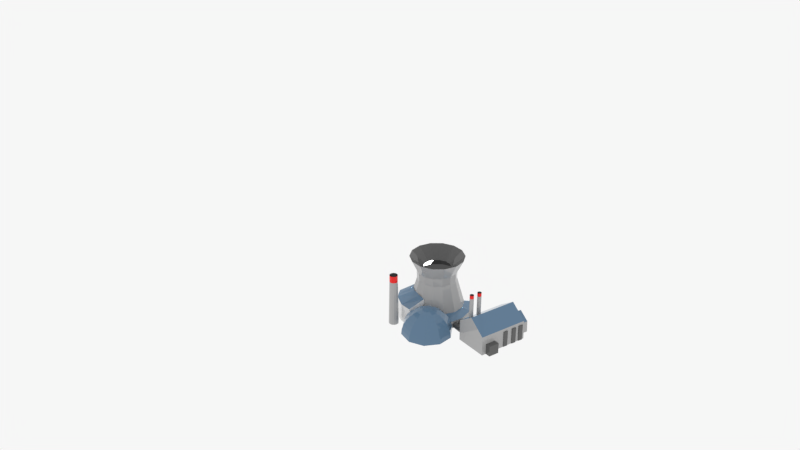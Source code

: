 # Source: Nuclear_Plant.blend  (saved by Blender 2.79.0; exported with 4.5.12 LTS)
import bpy
from mathutils import Matrix  # noqa: F401  (used for matrix-valued properties, if any)

bpy.ops.wm.read_factory_settings(use_empty=True)
scene = bpy.context.scene
scene.name = 'Scene'

# ---- collections
col_collection_1 = bpy.data.collections.new('Collection 1'); scene.collection.children.link(col_collection_1)

# ---- materials (node trees are filled in below, after node groups)
mat_material = bpy.data.materials.new('Material')
mat_material.alpha_threshold = 0.0
mat_material.roughness = 0.5
mat_material.line_color = (0.0, 0.0, 0.0, 1.0)
mat_material_004 = bpy.data.materials.new('Material.004')
mat_material_004.alpha_threshold = 0.0
mat_material_004.roughness = 0.5
mat_material_001 = bpy.data.materials.new('Material.001')
mat_material_001.alpha_threshold = 0.0
mat_material_001.roughness = 0.5
mat_material_003 = bpy.data.materials.new('Material.003')
mat_material_003.alpha_threshold = 0.0
mat_material_003.roughness = 0.5
mat_material_002 = bpy.data.materials.new('Material.002')
mat_material_002.alpha_threshold = 0.0
mat_material_002.roughness = 0.5
mat_material_005 = bpy.data.materials.new('Material.005')
mat_material_005.alpha_threshold = 0.0
mat_material_005.roughness = 0.5

# ---- material node trees
mat_material.use_nodes = True; mat_material.node_tree.nodes.clear()
_N = mat_material.node_tree.nodes; _L = mat_material.node_tree.links
n0 = _N.new('ShaderNodeOutputMaterial'); n0.name = 'Material Output'; n0.location = (300, 300)
n1 = _N.new('ShaderNodeBsdfPrincipled'); n1.name = 'Principled BSDF'; n1.location = (10, 300)
n1.width = 150
n1.subsurface_method = 'BURLEY'
n1.inputs[0].default_value = (0.3844, 0.3844, 0.3844, 1.0)
n1.inputs[2].default_value = 0.0
n1.inputs[3].default_value = 1.45
n1.inputs[9].default_value = (1.0, 1.0, 1.0)
_L.new(n1.outputs[0], n0.inputs[0])
n0.is_active_output = True
mat_material_004.use_nodes = True; mat_material_004.node_tree.nodes.clear()
_N = mat_material_004.node_tree.nodes; _L = mat_material_004.node_tree.links
n0 = _N.new('ShaderNodeOutputMaterial'); n0.name = 'Material Output'; n0.location = (300, 300)
n1 = _N.new('ShaderNodeBsdfPrincipled'); n1.name = 'Principled BSDF'; n1.location = (10, 300)
n1.width = 150
n1.subsurface_method = 'BURLEY'
n1.inputs[0].default_value = (0.8, 0.001791, 0.0, 1.0)
n1.inputs[2].default_value = 0.0
n1.inputs[3].default_value = 1.45
n1.inputs[9].default_value = (1.0, 1.0, 1.0)
_L.new(n1.outputs[0], n0.inputs[0])
n0.is_active_output = True
mat_material_001.use_nodes = True; mat_material_001.node_tree.nodes.clear()
_N = mat_material_001.node_tree.nodes; _L = mat_material_001.node_tree.links
n0 = _N.new('ShaderNodeOutputMaterial'); n0.name = 'Material Output'; n0.location = (300, 300)
n1 = _N.new('ShaderNodeBsdfPrincipled'); n1.name = 'Principled BSDF'; n1.location = (10, 300)
n1.width = 150
n1.subsurface_method = 'BURLEY'
n1.inputs[0].default_value = (0.0, 0.0, 0.0, 1.0)
n1.inputs[2].default_value = 0.0
n1.inputs[3].default_value = 1.45
n1.inputs[9].default_value = (1.0, 1.0, 1.0)
_L.new(n1.outputs[0], n0.inputs[0])
n0.is_active_output = True
mat_material_003.use_nodes = True; mat_material_003.node_tree.nodes.clear()
_N = mat_material_003.node_tree.nodes; _L = mat_material_003.node_tree.links
n0 = _N.new('ShaderNodeOutputMaterial'); n0.name = 'Material Output'; n0.location = (300, 300)
n1 = _N.new('ShaderNodeBsdfPrincipled'); n1.name = 'Principled BSDF'; n1.location = (10, 300)
n1.width = 150
n1.subsurface_method = 'BURLEY'
n1.inputs[0].default_value = (0.09869, 0.1832, 0.2854, 1.0)
n1.inputs[2].default_value = 0.0
n1.inputs[3].default_value = 1.45
n1.inputs[9].default_value = (1.0, 1.0, 1.0)
_L.new(n1.outputs[0], n0.inputs[0])
n0.is_active_output = True
mat_material_002.use_nodes = True; mat_material_002.node_tree.nodes.clear()
_N = mat_material_002.node_tree.nodes; _L = mat_material_002.node_tree.links
n0 = _N.new('ShaderNodeOutputMaterial'); n0.name = 'Material Output'; n0.location = (300, 300)
n1 = _N.new('ShaderNodeBsdfPrincipled'); n1.name = 'Principled BSDF'; n1.location = (10, 300)
n1.width = 150
n1.subsurface_method = 'BURLEY'
n1.inputs[0].default_value = (0.08736, 0.08736, 0.08736, 1.0)
n1.inputs[2].default_value = 0.0
n1.inputs[3].default_value = 1.45
n1.inputs[9].default_value = (1.0, 1.0, 1.0)
_L.new(n1.outputs[0], n0.inputs[0])
n0.is_active_output = True
mat_material_005.use_nodes = True; mat_material_005.node_tree.nodes.clear()
_N = mat_material_005.node_tree.nodes; _L = mat_material_005.node_tree.links
n0 = _N.new('ShaderNodeOutputMaterial'); n0.name = 'Material Output'; n0.location = (300, 300)
n1 = _N.new('ShaderNodeBsdfPrincipled'); n1.name = 'Principled BSDF'; n1.location = (10, 300)
n1.width = 150
n1.subsurface_method = 'BURLEY'
n1.inputs[2].default_value = 0.0
n1.inputs[3].default_value = 1.45
n1.inputs[9].default_value = (1.0, 1.0, 1.0)
_L.new(n1.outputs[0], n0.inputs[0])
n0.is_active_output = True

# ---- world
world_world = bpy.data.worlds.new('World'); scene.world = world_world
world_world.color = (0.9258, 0.9258, 0.9258)
world_world.use_sun_shadow = False
world_world.sun_shadow_jitter_overblur = 0.0
world_world.cycles.sampling_method = 'MANUAL'

# ---- cameras
cam_camera = bpy.data.cameras.new('Camera')
cam_camera.clip_end = 100.0
cam_camera.lens = 35.0
cam_camera.sensor_width = 32.0
cam_camera.sensor_height = 18.0
cam_camera.ortho_scale = 7.314
cam_camera.dof.focus_distance = 0.0

# ---- lights
light_lamp = bpy.data.lights.new('Lamp', 'POINT')
light_lamp.transmission_factor = 0.0
light_lamp.cutoff_distance = 30.0
light_lamp.energy = 100.0
light_lamp.shadow_buffer_clip_start = 1.001
light_lamp.shadow_soft_size = 0.1
light_lamp.shadow_maximum_resolution = 0.006
light_lamp.use_absolute_resolution = True

# ---- meshes
me_cylinder_007 = bpy.data.meshes.new('Cylinder.007')
me_cylinder_007.from_pydata([(0.0, 1.0, -1.0), (2.047e-09, 1.206, 1.0), (0.5, 0.866, -1.0), (0.603, 1.045, 1.0), (0.866, 0.5, -1.0), (1.045, 0.603, 1.0), (1.0, -4.371e-08, -1.0), (1.206, -2.406e-08, 1.0), (0.866, -0.5, -1.0), (1.045, -0.603, 1.0), (0.5, -0.866, -1.0), (0.603, -1.045, 1.0), (1.51e-07, -1.0, -1.0), (1.842e-07, -1.206, 1.0), (-0.5, -0.866, -1.0), (-0.603, -1.045, 1.0), (-0.866, -0.5, -1.0), (-1.045, -0.603, 1.0), (-1.0, -4.649e-07, -1.0), (-1.206, -5.321e-07, 1.0), (-0.866, 0.5, -1.0), (-1.045, 0.603, 1.0), (-0.5, 0.866, -1.0), (-0.603, 1.045, 1.0), (-1.546e-08, -0.5566, -0.6516), (-0.2783, -0.482, -0.6516), (-0.482, -0.2783, -0.6516), (-0.5566, -1.922e-07, -0.6516), (-0.482, 0.2783, -0.6516), (-0.2783, 0.482, -0.6516), (-9.95e-08, 0.5566, -0.6516), (0.2783, 0.482, -0.6516), (0.482, 0.2783, -0.6516), (0.5566, 4.227e-08, -0.6516), (0.482, -0.2783, -0.6516), (0.2783, -0.482, -0.6516), (0.0, 1.0, -0.7389), (0.5, 0.866, -0.7389), (0.866, 0.5, -0.7389), (1.0, -4.371e-08, -0.7389), (0.866, -0.5, -0.7389), (0.5, -0.866, -0.7389), (1.51e-07, -1.0, -0.7389), (-0.5, -0.866, -0.7389), (-0.866, -0.5, -0.7389), (-1.0, -4.649e-07, -0.7389), (-0.866, 0.5, -0.7389), (-0.5, 0.866, -0.7389)], [], [(36, 1, 3, 37), (37, 3, 5, 38), (38, 5, 7, 39), (39, 7, 9, 40), (40, 9, 11, 41), (41, 11, 13, 42), (42, 13, 15, 43), (43, 15, 17, 44), (44, 17, 19, 45), (45, 19, 21, 46), (3, 1, 23, 21, 19, 17, 15, 13, 11, 9, 7, 5), (46, 21, 23, 47), (47, 23, 1, 36), (10, 12, 30, 29), (24, 25, 26, 27, 28, 29, 30, 31, 32, 33, 34, 35), (8, 10, 29, 28), (6, 8, 28, 27), (22, 0, 24, 35), (0, 2, 25, 24), (4, 6, 27, 26), (20, 22, 35, 34), (2, 4, 26, 25), (18, 20, 34, 33), (16, 18, 33, 32), (14, 16, 32, 31), (12, 14, 31, 30), (22, 47, 36, 0), (20, 46, 47, 22), (18, 45, 46, 20), (16, 44, 45, 18), (14, 43, 44, 16), (12, 42, 43, 14), (10, 41, 42, 12), (8, 40, 41, 10), (6, 39, 40, 8), (4, 38, 39, 6), (2, 37, 38, 4), (0, 36, 37, 2)])
me_cylinder_007.polygons.foreach_set('material_index', [0, 0, 0, 0, 0, 0, 0, 0, 0, 0, 0, 0, 0, 2, 0, 2, 2, 2, 2, 2, 2, 2, 2, 2, 2, 2, 1, 1, 1, 1, 1, 1, 1, 1, 1, 1, 1, 1])
me_cylinder_007.materials.append(mat_material)
me_cylinder_007.materials.append(mat_material_004)
me_cylinder_007.materials.append(mat_material_001)
me_cylinder_007.use_remesh_preserve_volume = False
me_cylinder_007.use_remesh_preserve_attributes = False
me_cylinder_007.use_mirror_vertex_groups = False
me_cylinder_007.update()
me_cylinder_005 = bpy.data.meshes.new('Cylinder.005')
me_cylinder_005.from_pydata([(0.0, 1.0, -1.0), (0.0, 1.0, 1.0), (0.5, 0.866, -1.0), (0.5, 0.866, 1.0), (0.866, 0.5, -1.0), (0.866, 0.5, 1.0), (1.0, -4.371e-08, -1.0), (1.0, -4.371e-08, 1.0), (0.866, -0.5, -1.0), (0.866, -0.5, 1.0), (0.5, -0.866, -1.0), (0.5, -0.866, 1.0), (1.51e-07, -1.0, -1.0), (1.51e-07, -1.0, 1.0), (-0.5, -0.866, -1.0), (-0.5, -0.866, 1.0), (-0.866, -0.5, -1.0), (-0.866, -0.5, 1.0), (-1.0, -4.649e-07, -1.0), (-1.0, -4.649e-07, 1.0), (-0.866, 0.5, -1.0), (-0.866, 0.5, 1.0), (-0.5, 0.866, -1.0), (-0.5, 0.866, 1.0), (-1.546e-08, -0.5566, -0.6516), (-0.2783, -0.482, -0.6516), (-0.482, -0.2783, -0.6516), (-0.5566, -1.922e-07, -0.6516), (-0.482, 0.2783, -0.6516), (-0.2783, 0.482, -0.6516), (-9.95e-08, 0.5566, -0.6516), (0.2783, 0.482, -0.6516), (0.482, 0.2783, -0.6516), (0.5566, 4.227e-08, -0.6516), (0.482, -0.2783, -0.6516), (0.2783, -0.482, -0.6516), (0.0, 1.0, -0.7389), (0.5, 0.866, -0.7389), (0.866, 0.5, -0.7389), (1.0, -4.371e-08, -0.7389), (0.866, -0.5, -0.7389), (0.5, -0.866, -0.7389), (1.51e-07, -1.0, -0.7389), (-0.5, -0.866, -0.7389), (-0.866, -0.5, -0.7389), (-1.0, -4.649e-07, -0.7389), (-0.866, 0.5, -0.7389), (-0.5, 0.866, -0.7389)], [], [(36, 1, 3, 37), (37, 3, 5, 38), (38, 5, 7, 39), (39, 7, 9, 40), (40, 9, 11, 41), (41, 11, 13, 42), (42, 13, 15, 43), (43, 15, 17, 44), (44, 17, 19, 45), (45, 19, 21, 46), (3, 1, 23, 21, 19, 17, 15, 13, 11, 9, 7, 5), (46, 21, 23, 47), (47, 23, 1, 36), (10, 12, 30, 29), (24, 25, 26, 27, 28, 29, 30, 31, 32, 33, 34, 35), (8, 10, 29, 28), (6, 8, 28, 27), (22, 0, 24, 35), (0, 2, 25, 24), (4, 6, 27, 26), (20, 22, 35, 34), (2, 4, 26, 25), (18, 20, 34, 33), (16, 18, 33, 32), (14, 16, 32, 31), (12, 14, 31, 30), (22, 47, 36, 0), (20, 46, 47, 22), (18, 45, 46, 20), (16, 44, 45, 18), (14, 43, 44, 16), (12, 42, 43, 14), (10, 41, 42, 12), (8, 40, 41, 10), (6, 39, 40, 8), (4, 38, 39, 6), (2, 37, 38, 4), (0, 36, 37, 2)])
me_cylinder_005.polygons.foreach_set('material_index', [0, 0, 0, 0, 0, 0, 0, 0, 0, 0, 0, 0, 0, 2, 0, 2, 2, 2, 2, 2, 2, 2, 2, 2, 2, 2, 1, 1, 1, 1, 1, 1, 1, 1, 1, 1, 1, 1])
me_cylinder_005.materials.append(mat_material)
me_cylinder_005.materials.append(mat_material_004)
me_cylinder_005.materials.append(mat_material_001)
me_cylinder_005.use_remesh_preserve_volume = False
me_cylinder_005.use_remesh_preserve_attributes = False
me_cylinder_005.use_mirror_vertex_groups = False
me_cylinder_005.update()
me_cylinder_008 = bpy.data.meshes.new('Cylinder.008')
me_cylinder_008.from_pydata([(-0.2288, 1.334, -1.0), (-0.2288, 1.334, 1.0), (1.255, 0.08343, -1.0), (1.255, 0.08343, 1.0), (0.5938, -0.8138, -1.009), (0.5938, -0.8138, 0.9907), (-0.5817, -0.8138, -1.009), (-0.5817, -0.8138, 0.9907), (-0.9511, 0.309, -1.0), (-0.9511, 0.309, 1.0)], [], [(0, 1, 3, 2), (2, 3, 5, 4), (4, 5, 7, 6), (3, 1, 9, 7, 5), (6, 7, 9, 8), (8, 9, 1, 0), (0, 2, 4, 6, 8)])
me_cylinder_008.polygons.foreach_set('material_index', [0, 0, 1, 0, 1, 0, 0])
me_cylinder_008.materials.append(mat_material)
me_cylinder_008.materials.append(mat_material_003)
me_cylinder_008.use_remesh_preserve_volume = False
me_cylinder_008.use_remesh_preserve_attributes = False
me_cylinder_008.use_mirror_vertex_groups = False
me_cylinder_008.update()
me_cube_009 = bpy.data.meshes.new('Cube.009')
me_cube_009.from_pydata([(-1.0, -1.0, -1.0), (-1.0, -1.0, 1.0), (-1.0, 1.0, -1.0), (-1.0, 1.0, 1.0), (1.0, -1.0, -1.0), (1.0, -1.0, 1.0), (1.0, 1.0, -1.0), (1.0, 1.0, 1.0)], [], [(0, 1, 3, 2), (2, 3, 7, 6), (6, 7, 5, 4), (4, 5, 1, 0), (2, 6, 4, 0), (7, 3, 1, 5)])
me_cube_009.materials.append(mat_material_002)
me_cube_009.use_remesh_preserve_volume = False
me_cube_009.use_remesh_preserve_attributes = False
me_cube_009.use_mirror_vertex_groups = False
me_cube_009.update()
me_cube_008 = bpy.data.meshes.new('Cube.008')
me_cube_008.from_pydata([(-1.0, -1.0, -1.0), (-1.0, -1.0, 1.0), (-1.0, 1.0, -1.0), (-1.0, 1.0, 1.0), (1.0, -1.0, -1.0), (1.0, -1.0, 1.0), (1.0, 1.0, -1.0), (1.0, 1.0, 1.0)], [], [(0, 1, 3, 2), (2, 3, 7, 6), (6, 7, 5, 4), (4, 5, 1, 0), (2, 6, 4, 0), (7, 3, 1, 5)])
me_cube_008.materials.append(mat_material_002)
me_cube_008.use_remesh_preserve_volume = False
me_cube_008.use_remesh_preserve_attributes = False
me_cube_008.use_mirror_vertex_groups = False
me_cube_008.update()
me_cube_007 = bpy.data.meshes.new('Cube.007')
me_cube_007.from_pydata([(-1.0, -1.0, -1.0), (-1.0, -1.0, 1.0), (-1.0, 1.0, -1.0), (-1.0, 1.0, 1.0), (1.0, -1.0, -1.0), (1.0, -1.0, 1.0), (1.0, 1.0, -1.0), (1.0, 1.0, 1.0)], [], [(0, 1, 3, 2), (2, 3, 7, 6), (6, 7, 5, 4), (4, 5, 1, 0), (2, 6, 4, 0), (7, 3, 1, 5)])
me_cube_007.materials.append(mat_material_002)
me_cube_007.use_remesh_preserve_volume = False
me_cube_007.use_remesh_preserve_attributes = False
me_cube_007.use_mirror_vertex_groups = False
me_cube_007.update()
me_cube_006 = bpy.data.meshes.new('Cube.006')
me_cube_006.from_pydata([(-1.0, -1.0, -1.0), (-1.0, -1.0, 1.0), (-1.0, 1.0, -1.0), (-1.0, 1.0, 1.0), (1.0, -1.0, -1.0), (1.0, -1.0, 1.0), (1.0, 1.0, -1.0), (1.0, 1.0, 1.0)], [], [(0, 1, 3, 2), (2, 3, 7, 6), (6, 7, 5, 4), (4, 5, 1, 0), (2, 6, 4, 0), (7, 3, 1, 5)])
me_cube_006.materials.append(mat_material_002)
me_cube_006.use_remesh_preserve_volume = False
me_cube_006.use_remesh_preserve_attributes = False
me_cube_006.use_mirror_vertex_groups = False
me_cube_006.update()
me_cube_005 = bpy.data.meshes.new('Cube.005')
me_cube_005.from_pydata([(-1.0, -1.0, -1.0), (-1.0, -1.0, 1.0), (-1.0, 1.0, -1.0), (-1.0, 1.0, 1.0), (1.0, -1.0, -1.0), (1.0, -1.0, 1.0), (1.0, 1.0, -1.0), (1.0, 1.0, 1.0)], [], [(0, 1, 3, 2), (2, 3, 7, 6), (6, 7, 5, 4), (4, 5, 1, 0), (2, 6, 4, 0), (7, 3, 1, 5)])
me_cube_005.materials.append(mat_material_002)
me_cube_005.use_remesh_preserve_volume = False
me_cube_005.use_remesh_preserve_attributes = False
me_cube_005.use_mirror_vertex_groups = False
me_cube_005.update()
me_cube_004 = bpy.data.meshes.new('Cube.004')
me_cube_004.from_pydata([(-1.0, -1.0, -1.0), (-1.0, -1.0, 1.0), (-1.0, 1.0, -1.0), (-1.0, 1.0, 1.0), (1.0, -1.0, -1.0), (1.0, -1.0, 1.0), (1.0, 1.0, -1.0), (1.0, 1.0, 1.0)], [], [(0, 1, 3, 2), (2, 3, 7, 6), (6, 7, 5, 4), (4, 5, 1, 0), (2, 6, 4, 0), (7, 3, 1, 5)])
me_cube_004.materials.append(mat_material_002)
me_cube_004.use_remesh_preserve_volume = False
me_cube_004.use_remesh_preserve_attributes = False
me_cube_004.use_mirror_vertex_groups = False
me_cube_004.update()
me_cube_003 = bpy.data.meshes.new('Cube.003')
me_cube_003.from_pydata([(-1.0, -1.0, -1.0), (-1.0, -1.0, 1.0), (-1.0, 1.0, -1.0), (-1.0, 1.0, 1.0), (1.0, -1.0, -1.0), (1.0, -1.0, 1.0), (1.0, 1.0, -1.0), (1.0, 1.0, 1.0)], [], [(0, 1, 3, 2), (2, 3, 7, 6), (6, 7, 5, 4), (4, 5, 1, 0), (2, 6, 4, 0), (7, 3, 1, 5)])
me_cube_003.materials.append(mat_material_002)
me_cube_003.use_remesh_preserve_volume = False
me_cube_003.use_remesh_preserve_attributes = False
me_cube_003.use_mirror_vertex_groups = False
me_cube_003.update()
me_cylinder_004 = bpy.data.meshes.new('Cylinder.004')
me_cylinder_004.from_pydata([(0.0, 1.0, -1.0), (0.0, 1.0, 1.0), (0.5, 0.866, -1.0), (0.5, 0.866, 1.0), (0.866, 0.5, -1.0), (0.866, 0.5, 1.0), (1.0, -4.371e-08, -1.0), (1.0, -4.371e-08, 1.0), (0.866, -0.5, -1.0), (0.866, -0.5, 1.0), (0.5, -0.866, -1.0), (0.5, -0.866, 1.0), (1.51e-07, -1.0, -1.0), (1.51e-07, -1.0, 1.0), (-0.5, -0.866, -1.0), (-0.5, -0.866, 1.0), (-0.866, -0.5, -1.0), (-0.866, -0.5, 1.0), (-1.0, -4.649e-07, -1.0), (-1.0, -4.649e-07, 1.0), (-0.866, 0.5, -1.0), (-0.866, 0.5, 1.0), (-0.5, 0.866, -1.0), (-0.5, 0.866, 1.0), (-1.546e-08, -0.5566, -0.6516), (-0.2783, -0.482, -0.6516), (-0.482, -0.2783, -0.6516), (-0.5566, -1.922e-07, -0.6516), (-0.482, 0.2783, -0.6516), (-0.2783, 0.482, -0.6516), (-9.95e-08, 0.5566, -0.6516), (0.2783, 0.482, -0.6516), (0.482, 0.2783, -0.6516), (0.5566, 4.227e-08, -0.6516), (0.482, -0.2783, -0.6516), (0.2783, -0.482, -0.6516), (0.0, 1.0, -0.7389), (0.5, 0.866, -0.7389), (0.866, 0.5, -0.7389), (1.0, -4.371e-08, -0.7389), (0.866, -0.5, -0.7389), (0.5, -0.866, -0.7389), (1.51e-07, -1.0, -0.7389), (-0.5, -0.866, -0.7389), (-0.866, -0.5, -0.7389), (-1.0, -4.649e-07, -0.7389), (-0.866, 0.5, -0.7389), (-0.5, 0.866, -0.7389)], [], [(36, 1, 3, 37), (37, 3, 5, 38), (38, 5, 7, 39), (39, 7, 9, 40), (40, 9, 11, 41), (41, 11, 13, 42), (42, 13, 15, 43), (43, 15, 17, 44), (44, 17, 19, 45), (45, 19, 21, 46), (3, 1, 23, 21, 19, 17, 15, 13, 11, 9, 7, 5), (46, 21, 23, 47), (47, 23, 1, 36), (10, 12, 30, 29), (24, 25, 26, 27, 28, 29, 30, 31, 32, 33, 34, 35), (8, 10, 29, 28), (6, 8, 28, 27), (22, 0, 24, 35), (0, 2, 25, 24), (4, 6, 27, 26), (20, 22, 35, 34), (2, 4, 26, 25), (18, 20, 34, 33), (16, 18, 33, 32), (14, 16, 32, 31), (12, 14, 31, 30), (22, 47, 36, 0), (20, 46, 47, 22), (18, 45, 46, 20), (16, 44, 45, 18), (14, 43, 44, 16), (12, 42, 43, 14), (10, 41, 42, 12), (8, 40, 41, 10), (6, 39, 40, 8), (4, 38, 39, 6), (2, 37, 38, 4), (0, 36, 37, 2)])
me_cylinder_004.polygons.foreach_set('material_index', [0, 0, 0, 0, 0, 0, 0, 0, 0, 0, 0, 0, 0, 2, 0, 2, 2, 2, 2, 2, 2, 2, 2, 2, 2, 2, 1, 1, 1, 1, 1, 1, 1, 1, 1, 1, 1, 1])
me_cylinder_004.materials.append(mat_material)
me_cylinder_004.materials.append(mat_material_004)
me_cylinder_004.materials.append(mat_material_001)
me_cylinder_004.use_remesh_preserve_volume = False
me_cylinder_004.use_remesh_preserve_attributes = False
me_cylinder_004.use_mirror_vertex_groups = False
me_cylinder_004.update()
me_cylinder_003 = bpy.data.meshes.new('Cylinder.003')
me_cylinder_003.from_pydata([(-0.2288, 1.334, -1.0), (-0.2288, 1.334, 1.0), (1.255, 0.08343, -1.0), (1.255, 0.08343, 1.0), (0.5878, -0.809, -1.0), (0.5878, -0.809, 1.0), (-0.5878, -0.809, -1.0), (-0.5878, -0.809, 1.0), (-0.9511, 0.309, -1.0), (-0.9511, 0.309, 1.0)], [], [(0, 1, 3, 2), (2, 3, 5, 4), (4, 5, 7, 6), (3, 1, 9, 7, 5), (6, 7, 9, 8), (8, 9, 1, 0), (0, 2, 4, 6, 8)])
me_cylinder_003.polygons.foreach_set('material_index', [0, 0, 1, 0, 1, 0, 0])
me_cylinder_003.materials.append(mat_material)
me_cylinder_003.materials.append(mat_material_003)
me_cylinder_003.use_remesh_preserve_volume = False
me_cylinder_003.use_remesh_preserve_attributes = False
me_cylinder_003.use_mirror_vertex_groups = False
me_cylinder_003.update()
me_cylinder_002 = bpy.data.meshes.new('Cylinder.002')
me_cylinder_002.from_pydata([(0.0, 1.0, -1.0), (0.0, 1.0, 1.0), (0.5878, 0.809, -1.0), (0.5878, 0.809, 1.0), (0.9511, 0.309, -1.0), (0.9511, 0.309, 1.0), (0.9511, -0.309, -1.0), (0.9511, -0.309, 1.0), (0.5878, -0.809, -1.0), (0.5878, -0.809, 1.0), (-8.742e-08, -1.0, -1.0), (-8.742e-08, -1.0, 1.0), (-0.5878, -0.809, -1.0), (-0.5878, -0.809, 1.0), (-0.9511, -0.309, -1.0), (-0.9511, -0.309, 1.0), (-0.9511, 0.309, -1.0), (-0.9511, 0.309, 1.0), (-0.5878, 0.809, -1.0), (-0.5878, 0.809, 1.0)], [], [(0, 1, 3, 2), (2, 3, 5, 4), (4, 5, 7, 6), (6, 7, 9, 8), (8, 9, 11, 10), (10, 11, 13, 12), (12, 13, 15, 14), (14, 15, 17, 16), (3, 1, 19, 17, 15, 13, 11, 9, 7, 5), (16, 17, 19, 18), (18, 19, 1, 0), (0, 2, 4, 6, 8, 10, 12, 14, 16, 18)])
me_cylinder_002.materials.append(mat_material_002)
me_cylinder_002.use_remesh_preserve_volume = False
me_cylinder_002.use_remesh_preserve_attributes = False
me_cylinder_002.use_mirror_vertex_groups = False
me_cylinder_002.update()
me_cylinder_001 = bpy.data.meshes.new('Cylinder.001')
me_cylinder_001.from_pydata([(0.0, 1.0, -1.0), (0.0, 1.0, 1.0), (0.5878, 0.809, -1.0), (0.5878, 0.809, 1.0), (0.9511, 0.309, -1.0), (0.9511, 0.309, 1.0), (0.9511, -0.309, -1.0), (0.9511, -0.309, 1.0), (0.5878, -0.809, -1.0), (0.5878, -0.809, 1.0), (-8.742e-08, -1.0, -1.0), (-8.742e-08, -1.0, 1.0), (-0.5878, -0.809, -1.0), (-0.5878, -0.809, 1.0), (-0.9511, -0.309, -1.0), (-0.9511, -0.309, 1.0), (-0.9511, 0.309, -1.0), (-0.9511, 0.309, 1.0), (-0.5878, 0.809, -1.0), (-0.5878, 0.809, 1.0)], [], [(0, 1, 3, 2), (2, 3, 5, 4), (4, 5, 7, 6), (6, 7, 9, 8), (8, 9, 11, 10), (10, 11, 13, 12), (12, 13, 15, 14), (14, 15, 17, 16), (3, 1, 19, 17, 15, 13, 11, 9, 7, 5), (16, 17, 19, 18), (18, 19, 1, 0), (0, 2, 4, 6, 8, 10, 12, 14, 16, 18)])
me_cylinder_001.materials.append(mat_material_002)
me_cylinder_001.use_remesh_preserve_volume = False
me_cylinder_001.use_remesh_preserve_attributes = False
me_cylinder_001.use_mirror_vertex_groups = False
me_cylinder_001.update()
me_sphere = bpy.data.meshes.new('Sphere')
me_sphere.from_pydata([(0.0, 0.3827, 0.9239), (0.0, 0.5556, 0.8315), (0.0, 0.7071, 0.7071), (0.0, 0.8315, 0.5556), (0.0, 0.9239, 0.3827), (0.1147, 0.1578, 0.9808), (0.2249, 0.3096, 0.9239), (0.3266, 0.4495, 0.8315), (0.4156, 0.5721, 0.7071), (0.4887, 0.6727, 0.5556), (0.543, 0.7474, 0.3827), (0.5765, 0.7935, 0.1951), (0.5878, 0.809, 7.55e-08), (0.1855, 0.06029, 0.9808), (0.364, 0.1183, 0.9239), (0.5284, 0.1717, 0.8315), (0.6725, 0.2185, 0.7071), (0.7908, 0.2569, 0.5556), (0.8787, 0.2855, 0.3827), (0.9328, 0.3031, 0.1951), (0.9511, 0.309, 7.55e-08), (0.1855, -0.06029, 0.9808), (0.364, -0.1183, 0.9239), (0.5284, -0.1717, 0.8315), (0.6725, -0.2185, 0.7071), (0.7908, -0.2569, 0.5556), (0.8787, -0.2855, 0.3827), (0.9328, -0.3031, 0.1951), (0.9511, -0.309, 7.55e-08), (0.1147, -0.1578, 0.9808), (0.2249, -0.3096, 0.9239), (0.3266, -0.4495, 0.8315), (0.4156, -0.5721, 0.7071), (0.4887, -0.6727, 0.5556), (0.543, -0.7474, 0.3827), (0.5765, -0.7935, 0.1951), (0.5878, -0.809, 7.55e-08), (2.016e-08, -0.1951, 0.9808), (2.761e-08, -0.3827, 0.9239), (1.271e-08, -0.5556, 0.8315), (4.251e-08, -0.7071, 0.7071), (1.271e-08, -0.8315, 0.5556), (1.021e-07, -0.9239, 0.3827), (7.232e-08, -0.9808, 0.1951), (1.319e-07, -1.0, 7.55e-08), (-1.915e-07, -5.895e-07, 1.0), (-0.1147, -0.1578, 0.9808), (-0.2249, -0.3096, 0.9239), (-0.3266, -0.4495, 0.8315), (-0.4156, -0.5721, 0.7071), (-0.4887, -0.6727, 0.5556), (-0.543, -0.7474, 0.3827), (-0.5765, -0.7935, 0.1951), (-0.5878, -0.809, 7.55e-08), (-0.1855, -0.06029, 0.9808), (-0.364, -0.1183, 0.9239), (-0.5284, -0.1717, 0.8315), (-0.6725, -0.2185, 0.7071), (-0.7908, -0.2569, 0.5556), (-0.8787, -0.2855, 0.3827), (-0.9328, -0.3031, 0.1951), (-0.9511, -0.309, 7.55e-08), (-0.1855, 0.06029, 0.9808), (-0.364, 0.1183, 0.9239), (-0.5284, 0.1717, 0.8315), (-0.6725, 0.2185, 0.7071), (-0.7908, 0.2569, 0.5556), (-0.8787, 0.2855, 0.3827), (-0.9328, 0.3031, 0.1951), (-0.9511, 0.309, 7.55e-08), (-0.1147, 0.1578, 0.9808), (-0.2249, 0.3096, 0.9239), (-0.3266, 0.4495, 0.8315), (-0.4156, 0.5721, 0.7071), (-0.4887, 0.6727, 0.5556), (-0.543, 0.7474, 0.3827), (-0.5765, 0.7935, 0.1951), (-0.5878, 0.809, 7.55e-08), (-3.199e-08, 0.1951, 0.9808), (-1.065e-07, 0.9808, 0.1951), (-1.959e-07, 1.0, 7.55e-08)], [], [(4, 3, 9, 10), (79, 4, 10, 11), (80, 79, 11, 12), (78, 45, 5), (0, 78, 5, 6), (1, 0, 6, 7), (2, 1, 7, 8), (3, 2, 8, 9), (9, 8, 16, 17), (10, 9, 17, 18), (11, 10, 18, 19), (12, 11, 19, 20), (5, 45, 13), (6, 5, 13, 14), (7, 6, 14, 15), (8, 7, 15, 16), (14, 13, 21, 22), (15, 14, 22, 23), (16, 15, 23, 24), (17, 16, 24, 25), (18, 17, 25, 26), (19, 18, 26, 27), (20, 19, 27, 28), (13, 45, 21), (26, 25, 33, 34), (27, 26, 34, 35), (28, 27, 35, 36), (21, 45, 29), (22, 21, 29, 30), (23, 22, 30, 31), (24, 23, 31, 32), (25, 24, 32, 33), (30, 29, 37, 38), (31, 30, 38, 39), (32, 31, 39, 40), (33, 32, 40, 41), (34, 33, 41, 42), (35, 34, 42, 43), (36, 35, 43, 44), (29, 45, 37), (42, 41, 50, 51), (43, 42, 51, 52), (44, 43, 52, 53), (37, 45, 46), (38, 37, 46, 47), (39, 38, 47, 48), (40, 39, 48, 49), (41, 40, 49, 50), (48, 47, 55, 56), (49, 48, 56, 57), (50, 49, 57, 58), (51, 50, 58, 59), (52, 51, 59, 60), (53, 52, 60, 61), (46, 45, 54), (47, 46, 54, 55), (60, 59, 67, 68), (61, 60, 68, 69), (54, 45, 62), (55, 54, 62, 63), (56, 55, 63, 64), (57, 56, 64, 65), (58, 57, 65, 66), (59, 58, 66, 67), (64, 63, 71, 72), (65, 64, 72, 73), (66, 65, 73, 74), (67, 66, 74, 75), (68, 67, 75, 76), (69, 68, 76, 77), (62, 45, 70), (63, 62, 70, 71), (76, 75, 4, 79), (77, 76, 79, 80), (70, 45, 78), (71, 70, 78, 0), (72, 71, 0, 1), (73, 72, 1, 2), (74, 73, 2, 3), (75, 74, 3, 4)])
me_sphere.materials.append(mat_material_003)
me_sphere.use_remesh_preserve_volume = False
me_sphere.use_remesh_preserve_attributes = False
me_sphere.use_mirror_vertex_groups = False
me_sphere.update()
me_cube_002 = bpy.data.meshes.new('Cube.002')
me_cube_002.from_pydata([(0.5095, -5.671, -1.036), (0.5095, -5.671, 1.041), (-1.133, -5.436, -1.036), (-1.133, -5.436, 0.4405), (2.79, -3.971, -1.025), (2.293, -3.987, 1.235), (1.594, -2.821, -1.025), (1.594, -2.821, 0.6341), (0.2162, -3.244, -1.025), (0.468, -3.157, 0.6341), (1.399, -4.408, -1.025), (1.243, -4.408, 1.235), (-0.5267, -4.0, -1.025), (0.6562, -5.163, 1.235), (-0.5267, -4.0, 0.6341), (0.6562, -5.163, -1.025), (0.9945, -2.981, 0.6341), (1.979, -4.225, -1.025), (0.7906, -3.068, -1.025), (1.765, -4.06, 1.235)], [], [(0, 1, 3, 2), (18, 16, 7, 6), (6, 7, 5, 4), (15, 13, 1, 0), (18, 6, 4, 17), (14, 3, 1, 13), (16, 9, 11, 19), (12, 8, 10, 15), (17, 19, 11, 10), (12, 14, 9, 8), (2, 3, 14, 12), (2, 12, 15, 0), (9, 14, 13, 11), (10, 11, 13, 15), (4, 5, 19, 17), (7, 16, 19, 5), (8, 18, 17, 10), (8, 9, 16, 18)])
me_cube_002.polygons.foreach_set('material_index', [0, 0, 0, 0, 0, 1, 1, 0, 0, 0, 0, 0, 1, 0, 0, 1, 0, 0])
me_cube_002.materials.append(mat_material)
me_cube_002.materials.append(mat_material_003)
me_cube_002.use_remesh_preserve_volume = False
me_cube_002.use_remesh_preserve_attributes = False
me_cube_002.use_mirror_vertex_groups = False
me_cube_002.update()
me_cube_001 = bpy.data.meshes.new('Cube.001')
me_cube_001.from_pydata([(0.5095, -5.671, -1.036), (0.5095, -5.671, 1.041), (-1.133, -5.436, -1.036), (-1.133, -5.028, 0.7428), (2.79, -3.971, -1.025), (2.293, -3.987, 1.235), (1.594, -2.821, -1.025), (1.594, -2.821, 0.6341), (0.2162, -3.244, -1.025), (0.468, -3.157, 0.6341), (1.399, -4.408, -1.025), (1.243, -4.408, 1.235), (-0.5267, -4.0, -1.025), (0.6562, -5.163, 1.235), (-0.5267, -4.0, 0.6341), (0.6562, -5.163, -1.025), (0.9945, -2.981, 0.6341), (1.979, -4.225, -1.025), (0.7906, -3.068, -1.025), (1.765, -4.06, 1.235)], [], [(0, 1, 3, 2), (18, 16, 7, 6), (6, 7, 5, 4), (15, 13, 1, 0), (18, 6, 4, 17), (14, 3, 1, 13), (16, 9, 11, 19), (12, 8, 10, 15), (17, 19, 11, 10), (12, 14, 9, 8), (2, 3, 14, 12), (2, 12, 15, 0), (9, 14, 13, 11), (10, 11, 13, 15), (4, 5, 19, 17), (7, 16, 19, 5), (8, 18, 17, 10), (8, 9, 16, 18)])
me_cube_001.polygons.foreach_set('material_index', [0, 0, 0, 0, 0, 1, 1, 0, 0, 0, 0, 0, 1, 0, 0, 1, 0, 0])
me_cube_001.materials.append(mat_material_005)
me_cube_001.materials.append(mat_material_003)
me_cube_001.use_remesh_preserve_volume = False
me_cube_001.use_remesh_preserve_attributes = False
me_cube_001.use_mirror_vertex_groups = False
me_cube_001.update()
me_cylinder = bpy.data.meshes.new('Cylinder')
me_cylinder.from_pydata([(0.0, 1.0, -1.0), (7.898e-09, 0.9115, 1.0), (0.4339, 0.901, -1.0), (0.3955, 0.8212, 1.0), (0.7818, 0.6235, -1.0), (0.7126, 0.5683, 1.0), (0.9749, 0.2225, -1.0), (0.8886, 0.2028, 1.0), (0.9749, -0.2225, -1.0), (0.8886, -0.2028, 1.0), (0.7818, -0.6235, -1.0), (0.7126, -0.5683, 1.0), (0.4339, -0.901, -1.0), (0.3955, -0.8212, 1.0), (1.51e-07, -1.0, -1.0), (1.455e-07, -0.9115, 1.0), (-0.4339, -0.901, -1.0), (-0.3955, -0.8212, 1.0), (-0.7818, -0.6235, -1.0), (-0.7126, -0.5683, 1.0), (-0.9749, -0.2225, -1.0), (-0.8886, -0.2028, 1.0), (-0.9749, 0.2225, -1.0), (-0.8886, 0.2028, 1.0), (-0.7818, 0.6235, -1.0), (-0.7126, 0.5683, 1.0), (-0.4339, 0.901, -1.0), (-0.3955, 0.8212, 1.0), (3.427e-08, 0.665, 0.4988), (0.2885, 0.5992, 0.4988), (0.5199, 0.4146, 0.4988), (0.6483, 0.148, 0.4988), (0.6483, -0.148, 0.4988), (0.5199, -0.4146, 0.4988), (0.2885, -0.5992, 0.4988), (1.347e-07, -0.665, 0.4988), (-0.2921, -0.5992, 0.4988), (-0.5199, -0.4146, 0.4988), (-0.6483, -0.148, 0.4988), (-0.6483, 0.148, 0.4988), (-0.5199, 0.4146, 0.4988), (-0.2885, 0.5992, 0.4988), (0.2846, 0.5911, 0.2148), (0.5129, 0.409, 0.2148), (0.6396, 0.146, 0.2148), (0.6396, -0.146, 0.2148), (0.5129, -0.409, 0.2148), (0.2846, -0.5911, 0.2148), (1.325e-07, -0.656, 0.2148), (-0.2846, -0.5911, 0.2148), (-0.5129, -0.409, 0.2148), (-0.6396, -0.146, 0.2148), (-0.6396, 0.146, 0.2148), (-0.5129, 0.409, 0.2148), (-0.2846, 0.5911, 0.2148), (3.347e-08, 0.656, 0.2148), (7.898e-09, 0.9115, 1.0), (0.3955, 0.8212, 1.0), (0.7126, 0.5683, 1.0), (0.8886, 0.2028, 1.0), (0.8886, -0.2028, 1.0), (0.7126, -0.5683, 1.0), (0.3955, -0.8212, 1.0), (1.455e-07, -0.9115, 1.0), (-0.3955, -0.8212, 1.0), (-0.7126, -0.5683, 1.0), (-0.8886, -0.2055, 1.0), (-0.8886, 0.2002, 1.0), (-0.7126, 0.5683, 1.0), (-0.3955, 0.8212, 1.0), (6.101e-08, 0.4622, 0.599), (0.2005, 0.4164, 0.599), (0.3613, 0.2882, 0.599), (0.4506, 0.1028, 0.599), (0.4506, -0.1028, 0.599), (0.3613, -0.2882, 0.599), (0.2005, -0.4164, 0.599), (1.308e-07, -0.4622, 0.599), (-0.2005, -0.4164, 0.599), (-0.3613, -0.2882, 0.599), (-0.4506, -0.1055, 0.599), (-0.4506, 0.1002, 0.599), (-0.3613, 0.2882, 0.599), (-0.2005, 0.4164, 0.599)], [], [(28, 1, 3, 29), (29, 3, 5, 30), (30, 5, 7, 31), (31, 7, 9, 32), (32, 9, 11, 33), (33, 11, 13, 34), (34, 13, 15, 35), (35, 15, 17, 36), (36, 17, 19, 37), (37, 19, 21, 38), (38, 21, 23, 39), (39, 23, 25, 40), (13, 11, 61, 62), (40, 25, 27, 41), (41, 27, 1, 28), (0, 2, 4, 6, 8, 10, 12, 14, 16, 18, 20, 22, 24, 26), (54, 41, 28, 55), (53, 40, 41, 54), (52, 39, 40, 53), (51, 38, 39, 52), (50, 37, 38, 51), (49, 36, 37, 50), (48, 35, 36, 49), (47, 34, 35, 48), (46, 33, 34, 47), (45, 32, 33, 46), (44, 31, 32, 45), (43, 30, 31, 44), (42, 29, 30, 43), (55, 28, 29, 42), (0, 55, 42, 2), (2, 42, 43, 4), (4, 43, 44, 6), (6, 44, 45, 8), (8, 45, 46, 10), (10, 46, 47, 12), (12, 47, 48, 14), (14, 48, 49, 16), (16, 49, 50, 18), (18, 50, 51, 20), (20, 51, 52, 22), (22, 52, 53, 24), (24, 53, 54, 26), (26, 54, 55, 0), (65, 64, 78, 79), (23, 21, 66, 67), (9, 7, 59, 60), (19, 17, 64, 65), (1, 27, 69, 56), (5, 3, 57, 58), (15, 13, 62, 63), (25, 23, 67, 68), (11, 9, 60, 61), (21, 19, 65, 66), (7, 5, 58, 59), (17, 15, 63, 64), (3, 1, 56, 57), (27, 25, 68, 69), (71, 70, 83, 82, 81, 80, 79, 78, 77, 76, 75, 74, 73, 72), (58, 57, 71, 72), (66, 65, 79, 80), (59, 58, 72, 73), (67, 66, 80, 81), (60, 59, 73, 74), (68, 67, 81, 82), (61, 60, 74, 75), (69, 68, 82, 83), (62, 61, 75, 76), (56, 69, 83, 70), (63, 62, 76, 77), (64, 63, 77, 78), (57, 56, 70, 71)])
me_cylinder.polygons.foreach_set('material_index', [0, 0, 0, 0, 0, 0, 0, 0, 0, 0, 0, 0, 0, 0, 0, 0, 0, 0, 0, 0, 0, 0, 0, 0, 0, 0, 0, 0, 0, 0, 0, 0, 0, 0, 0, 0, 0, 0, 0, 0, 0, 0, 0, 0, 2, 0, 0, 0, 0, 0, 0, 0, 0, 0, 0, 0, 0, 0, 1, 2, 2, 2, 2, 2, 2, 2, 2, 2, 2, 2, 2, 2])
me_cylinder.materials.append(mat_material)
me_cylinder.materials.append(mat_material_001)
me_cylinder.materials.append(mat_material_002)
me_cylinder.use_remesh_preserve_volume = False
me_cylinder.use_remesh_preserve_attributes = False
me_cylinder.use_mirror_vertex_groups = False
me_cylinder.update()

# ---- objects
ob_cylinder_006 = bpy.data.objects.new('Cylinder.006', me_cylinder_007)
ob_cylinder_005 = bpy.data.objects.new('Cylinder.005', me_cylinder_005)
ob_cylinder_008 = bpy.data.objects.new('Cylinder.008', me_cylinder_008)
ob_cube_008 = bpy.data.objects.new('Cube.008', me_cube_009)
ob_cube_007 = bpy.data.objects.new('Cube.007', me_cube_008)
ob_cube_006 = bpy.data.objects.new('Cube.006', me_cube_007)
ob_cube_005 = bpy.data.objects.new('Cube.005', me_cube_006)
ob_cube_004 = bpy.data.objects.new('Cube.004', me_cube_005)
ob_cube_003 = bpy.data.objects.new('Cube.003', me_cube_004)
ob_cube_002 = bpy.data.objects.new('Cube.002', me_cube_003)
ob_cylinder_004 = bpy.data.objects.new('Cylinder.004', me_cylinder_004)
ob_cylinder_003 = bpy.data.objects.new('Cylinder.003', me_cylinder_003)
ob_cylinder_002 = bpy.data.objects.new('Cylinder.002', me_cylinder_002)
ob_cylinder_001 = bpy.data.objects.new('Cylinder.001', me_cylinder_001)
ob_sphere = bpy.data.objects.new('Sphere', me_sphere)
ob_cube_001 = bpy.data.objects.new('Cube.001', me_cube_002)
ob_cube = bpy.data.objects.new('Cube', me_cube_001)
ob_cylinder = bpy.data.objects.new('Cylinder', me_cylinder)
ob_lamp = bpy.data.objects.new('Lamp', light_lamp)
ob_camera = bpy.data.objects.new('Camera', cam_camera)

# ---- transforms, parenting, visibility, modifiers, constraints
ob_cylinder_006.location = (-0.8728, -0.6311, 0.3387)
ob_cylinder_006.scale = (-0.04606, -0.04606, -0.3018)
ob_cylinder_006.lineart.crease_threshold = 0.0
ob_cylinder_005.location = (-0.7161, -1.568, 0.4295)
ob_cylinder_005.scale = (-0.02319, -0.02319, -0.1519)
ob_cylinder_005.lineart.crease_threshold = 0.0
ob_cylinder_008.location = (-0.4466, -1.822, 0.1062)
ob_cylinder_008.rotation_euler = (1.571, 2.504, -5.234)
ob_cylinder_008.scale = (0.1224, 0.1149, 0.172)
ob_cylinder_008.lineart.crease_threshold = 0.0
ob_cube_008.location = (-0.4497, -1.598, 0.08424)
ob_cube_008.rotation_euler = (0.01624, 0.02174, 1.041)
ob_cube_008.scale = (-0.00672, -0.02564, -0.09119)
ob_cube_008.lineart.crease_threshold = 0.0
ob_cube_007.location = (-0.3891, -1.636, 0.08777)
ob_cube_007.rotation_euler = (0.01624, 0.02174, 1.041)
ob_cube_007.scale = (-0.00672, -0.02564, -0.09119)
ob_cube_007.lineart.crease_threshold = 0.0
ob_cube_006.location = (-0.5231, -1.557, 0.08402)
ob_cube_006.rotation_euler = (0.01624, 0.02174, 1.041)
ob_cube_006.scale = (-0.00672, -0.02564, -0.09119)
ob_cube_006.lineart.crease_threshold = 0.0
ob_cube_005.location = (-0.5518, -1.993, 0.1027)
ob_cube_005.rotation_euler = (0.01624, 0.02174, 1.041)
ob_cube_005.scale = (-0.00672, -0.02564, -0.09119)
ob_cube_005.lineart.crease_threshold = 0.0
ob_cube_004.location = (-0.7318, -1.888, 0.1027)
ob_cube_004.rotation_euler = (0.01624, 0.02174, 1.041)
ob_cube_004.scale = (-0.00672, -0.02564, -0.09119)
ob_cube_004.lineart.crease_threshold = 0.0
ob_cube_003.location = (-0.6338, -1.946, 0.1027)
ob_cube_003.rotation_euler = (0.01624, 0.02174, 1.041)
ob_cube_003.scale = (-0.00672, -0.02564, -0.09119)
ob_cube_003.lineart.crease_threshold = 0.0
ob_cube_002.location = (-0.9209, -1.81, 0.07052)
ob_cube_002.rotation_euler = (0.0, -0.0, 1.048)
ob_cube_002.scale = (-0.03364, -0.06032, -0.06032)
ob_cube_002.lineart.crease_threshold = 0.0
ob_cylinder_004.location = (-0.8005, -1.515, 0.4295)
ob_cylinder_004.scale = (-0.02319, -0.02319, -0.1519)
ob_cylinder_004.lineart.crease_threshold = 0.0
ob_cylinder_003.location = (-0.6572, -1.705, 0.1753)
ob_cylinder_003.rotation_euler = (1.571, 2.504, -5.234)
ob_cylinder_003.scale = (0.2047, 0.1922, 0.2876)
ob_cylinder_003.lineart.crease_threshold = 0.0
ob_cylinder_002.location = (-0.6413, -1.394, 0.06486)
ob_cylinder_002.rotation_euler = (-1.587, -0.005114, -0.5644)
ob_cylinder_002.scale = (-0.03543, -0.03363, -0.2132)
ob_cylinder_002.lineart.crease_threshold = 0.0
ob_cylinder_001.location = (-0.7328, -1.394, 0.06486)
ob_cylinder_001.rotation_euler = (-1.587, -0.005114, -0.5644)
ob_cylinder_001.scale = (-0.03621, -0.03363, -0.1707)
ob_cylinder_001.lineart.crease_threshold = 0.0
ob_sphere.location = (-0.8644, -1.031, 0.02683)
ob_sphere.scale = (0.2854, 0.2854, 0.2854)
ob_sphere.lineart.crease_threshold = 0.0
ob_cube_001.location = (-0.8757, -1.674, 0.08137)
ob_cube_001.rotation_euler = (0.0, -0.0, 2.281)
ob_cube_001.scale = (0.1333, 0.1446, 0.05348)
ob_cube_001.lineart.crease_threshold = 0.0
ob_cube.location = (-0.7255, -0.1766, 0.1586)
ob_cube.scale = (0.1276, 0.1276, 0.1276)
ob_cube.lineart.crease_threshold = 0.0
ob_cylinder.location = (-0.3894, -0.9349, 0.3692)
ob_cylinder.scale = (0.3432, 0.3432, 0.3432)
ob_cylinder.lineart.crease_threshold = 0.0
ob_lamp.location = (1.679, -0.2415, 2.819)
ob_lamp.rotation_euler = (0.6503, 0.05522, 1.866)
ob_lamp.scale = (0.4806, 0.4806, 0.4806)
ob_lamp.lock_rotations_4d = False
ob_lamp.empty_display_type = 'ARROWS'
ob_lamp.color = (0.0, 0.0, 0.0, 0.0)
ob_lamp.lineart.crease_threshold = 0.0
ob_camera.location = (-8.245, -4.304, 5.344)
ob_camera.rotation_euler = (1.109, -0.0, -1.117)
ob_camera.lock_rotations_4d = False
ob_camera.empty_display_type = 'ARROWS'
ob_camera.color = (0.0, 0.0, 0.0, 0.0)
ob_camera.display_type = 'WIRE'
ob_camera.lineart.crease_threshold = 0.0

# ---- collection membership
col_collection_1.objects.link(ob_cylinder_006)
col_collection_1.objects.link(ob_cylinder_005)
col_collection_1.objects.link(ob_cylinder_008)
col_collection_1.objects.link(ob_cube_008)
col_collection_1.objects.link(ob_cube_007)
col_collection_1.objects.link(ob_cube_006)
col_collection_1.objects.link(ob_cube_005)
col_collection_1.objects.link(ob_cube_004)
col_collection_1.objects.link(ob_cube_003)
col_collection_1.objects.link(ob_cube_002)
col_collection_1.objects.link(ob_cylinder_004)
col_collection_1.objects.link(ob_cylinder_003)
col_collection_1.objects.link(ob_cylinder_002)
col_collection_1.objects.link(ob_cylinder_001)
col_collection_1.objects.link(ob_sphere)
col_collection_1.objects.link(ob_cube_001)
col_collection_1.objects.link(ob_cube)
col_collection_1.objects.link(ob_cylinder)
col_collection_1.objects.link(ob_lamp)
col_collection_1.objects.link(ob_camera)

# ---- scene / render settings (as saved in the file)
scene.camera = ob_camera
scene.frame_start = 1; scene.frame_end = 250; scene.frame_set(1)
scene.render.engine = 'CYCLES'
scene.render.resolution_percentage = 50
scene.render.dither_intensity = 0.0
scene.cycles.use_denoising = False
scene.cycles.samples = 900
scene.cycles.sampling_pattern = 'TABULATED_SOBOL'
scene.cycles.use_adaptive_sampling = False
scene.cycles.use_light_tree = False
scene.cycles.blur_glossy = 0.0
scene.cycles.sample_clamp_indirect = 0.0
scene.view_settings.view_transform = 'Standard'
bpy.context.view_layer.update()
